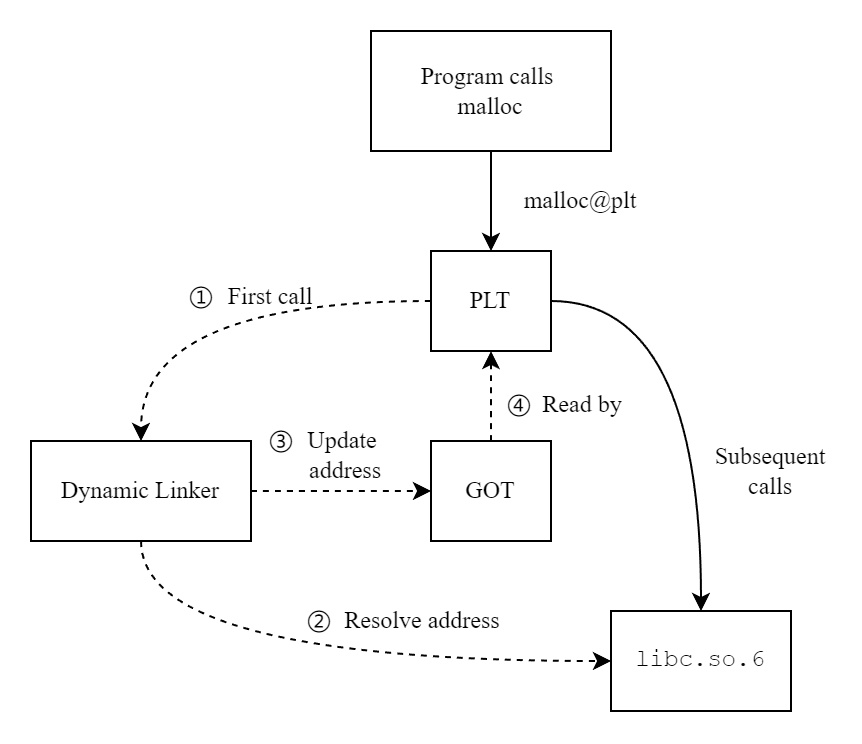

The diagram above was exported from draw.io. Its source (the exported page's mxGraphModel, read from the mxfile embedded in the PNG):
<mxGraphModel dx="547" dy="826" grid="1" gridSize="10" guides="1" tooltips="1" connect="1" arrows="1" fold="1" page="1" pageScale="1" pageWidth="827" pageHeight="1169" math="0" shadow="0">
  <root>
    <mxCell id="0" />
    <mxCell id="1" parent="0" />
    <mxCell id="r-MBriWw4JUtx7jzvNbT-10" style="edgeStyle=orthogonalEdgeStyle;rounded=0;orthogonalLoop=1;jettySize=auto;html=1;exitX=0.5;exitY=1;exitDx=0;exitDy=0;" edge="1" parent="1" source="r-MBriWw4JUtx7jzvNbT-1" target="r-MBriWw4JUtx7jzvNbT-2">
      <mxGeometry relative="1" as="geometry" />
    </mxCell>
    <mxCell id="r-MBriWw4JUtx7jzvNbT-1" value="Program calls&amp;nbsp;&lt;div&gt;malloc&lt;/div&gt;" style="rounded=0;whiteSpace=wrap;html=1;fontFamily=Times New Roman;" vertex="1" parent="1">
      <mxGeometry x="420" y="200" width="120" height="60" as="geometry" />
    </mxCell>
    <mxCell id="r-MBriWw4JUtx7jzvNbT-7" style="edgeStyle=orthogonalEdgeStyle;rounded=0;orthogonalLoop=1;jettySize=auto;html=1;exitX=0;exitY=0.5;exitDx=0;exitDy=0;entryX=0.5;entryY=0;entryDx=0;entryDy=0;curved=1;dashed=1;" edge="1" parent="1" source="r-MBriWw4JUtx7jzvNbT-2" target="r-MBriWw4JUtx7jzvNbT-3">
      <mxGeometry relative="1" as="geometry" />
    </mxCell>
    <mxCell id="r-MBriWw4JUtx7jzvNbT-9" style="edgeStyle=orthogonalEdgeStyle;rounded=0;orthogonalLoop=1;jettySize=auto;html=1;exitX=1;exitY=0.5;exitDx=0;exitDy=0;entryX=0.5;entryY=0;entryDx=0;entryDy=0;curved=1;" edge="1" parent="1" source="r-MBriWw4JUtx7jzvNbT-2" target="r-MBriWw4JUtx7jzvNbT-5">
      <mxGeometry relative="1" as="geometry" />
    </mxCell>
    <mxCell id="r-MBriWw4JUtx7jzvNbT-2" value="PLT" style="rounded=0;whiteSpace=wrap;html=1;fontFamily=Times New Roman;" vertex="1" parent="1">
      <mxGeometry x="450" y="310" width="60" height="50" as="geometry" />
    </mxCell>
    <mxCell id="r-MBriWw4JUtx7jzvNbT-14" style="edgeStyle=orthogonalEdgeStyle;rounded=0;orthogonalLoop=1;jettySize=auto;html=1;exitX=0.5;exitY=1;exitDx=0;exitDy=0;entryX=0;entryY=0.5;entryDx=0;entryDy=0;curved=1;dashed=1;" edge="1" parent="1" source="r-MBriWw4JUtx7jzvNbT-3" target="r-MBriWw4JUtx7jzvNbT-5">
      <mxGeometry relative="1" as="geometry" />
    </mxCell>
    <mxCell id="r-MBriWw4JUtx7jzvNbT-15" style="edgeStyle=orthogonalEdgeStyle;rounded=0;orthogonalLoop=1;jettySize=auto;html=1;exitX=1;exitY=0.5;exitDx=0;exitDy=0;entryX=0;entryY=0.5;entryDx=0;entryDy=0;curved=1;dashed=1;" edge="1" parent="1" source="r-MBriWw4JUtx7jzvNbT-3" target="r-MBriWw4JUtx7jzvNbT-4">
      <mxGeometry relative="1" as="geometry" />
    </mxCell>
    <mxCell id="r-MBriWw4JUtx7jzvNbT-3" value="Dynamic Linker" style="rounded=0;whiteSpace=wrap;html=1;fontFamily=Times New Roman;" vertex="1" parent="1">
      <mxGeometry x="250" y="405" width="110" height="50" as="geometry" />
    </mxCell>
    <mxCell id="r-MBriWw4JUtx7jzvNbT-16" style="edgeStyle=orthogonalEdgeStyle;rounded=0;orthogonalLoop=1;jettySize=auto;html=1;exitX=0.5;exitY=0;exitDx=0;exitDy=0;entryX=0.5;entryY=1;entryDx=0;entryDy=0;curved=1;dashed=1;" edge="1" parent="1" source="r-MBriWw4JUtx7jzvNbT-4" target="r-MBriWw4JUtx7jzvNbT-2">
      <mxGeometry relative="1" as="geometry" />
    </mxCell>
    <mxCell id="r-MBriWw4JUtx7jzvNbT-4" value="GOT" style="rounded=0;whiteSpace=wrap;html=1;fontFamily=Times New Roman;" vertex="1" parent="1">
      <mxGeometry x="450" y="405" width="60" height="50" as="geometry" />
    </mxCell>
    <mxCell id="r-MBriWw4JUtx7jzvNbT-5" value="libc.so.6" style="rounded=0;whiteSpace=wrap;html=1;fontFamily=Courier New;" vertex="1" parent="1">
      <mxGeometry x="540" y="490" width="90" height="50" as="geometry" />
    </mxCell>
    <mxCell id="r-MBriWw4JUtx7jzvNbT-13" value="&lt;font&gt;malloc@plt&lt;/font&gt;" style="text;html=1;align=center;verticalAlign=middle;whiteSpace=wrap;rounded=0;fontFamily=Times New Roman;" vertex="1" parent="1">
      <mxGeometry x="470" y="270" width="110" height="30" as="geometry" />
    </mxCell>
    <mxCell id="r-MBriWw4JUtx7jzvNbT-17" value="&lt;font face=&quot;Times New Roman&quot;&gt;First call&lt;/font&gt;" style="text;html=1;align=center;verticalAlign=middle;whiteSpace=wrap;rounded=0;" vertex="1" parent="1">
      <mxGeometry x="340" y="318" width="60" height="30" as="geometry" />
    </mxCell>
    <mxCell id="r-MBriWw4JUtx7jzvNbT-18" value="①" style="text;html=1;align=center;verticalAlign=middle;resizable=0;points=[];autosize=1;strokeColor=none;fillColor=none;" vertex="1" parent="1">
      <mxGeometry x="315" y="318" width="40" height="30" as="geometry" />
    </mxCell>
    <mxCell id="r-MBriWw4JUtx7jzvNbT-19" value="②" style="text;html=1;align=center;verticalAlign=middle;resizable=0;points=[];autosize=1;strokeColor=none;fillColor=none;" vertex="1" parent="1">
      <mxGeometry x="374" y="480" width="40" height="30" as="geometry" />
    </mxCell>
    <mxCell id="r-MBriWw4JUtx7jzvNbT-20" value="③" style="text;html=1;align=center;verticalAlign=middle;resizable=0;points=[];autosize=1;strokeColor=none;fillColor=none;" vertex="1" parent="1">
      <mxGeometry x="355" y="390" width="40" height="30" as="geometry" />
    </mxCell>
    <mxCell id="r-MBriWw4JUtx7jzvNbT-22" value="&lt;font face=&quot;Times New Roman&quot;&gt;Subsequent&lt;/font&gt;&lt;div&gt;&lt;font face=&quot;Times New Roman&quot;&gt;calls&lt;/font&gt;&lt;/div&gt;" style="text;html=1;align=center;verticalAlign=middle;whiteSpace=wrap;rounded=0;" vertex="1" parent="1">
      <mxGeometry x="590" y="405" width="60" height="30" as="geometry" />
    </mxCell>
    <mxCell id="r-MBriWw4JUtx7jzvNbT-23" value="&lt;font face=&quot;Times New Roman&quot;&gt;Resolve address&lt;/font&gt;" style="text;html=1;align=center;verticalAlign=middle;whiteSpace=wrap;rounded=0;" vertex="1" parent="1">
      <mxGeometry x="402" y="480" width="88" height="30" as="geometry" />
    </mxCell>
    <mxCell id="r-MBriWw4JUtx7jzvNbT-25" value="&lt;font face=&quot;Times New Roman&quot;&gt;Update&amp;nbsp;&lt;/font&gt;&lt;div&gt;&lt;font face=&quot;Times New Roman&quot;&gt;address&lt;/font&gt;&lt;/div&gt;" style="text;html=1;align=center;verticalAlign=middle;whiteSpace=wrap;rounded=0;" vertex="1" parent="1">
      <mxGeometry x="380" y="397" width="55" height="30" as="geometry" />
    </mxCell>
    <mxCell id="r-MBriWw4JUtx7jzvNbT-27" value="Read by" style="text;html=1;align=center;verticalAlign=middle;whiteSpace=wrap;rounded=0;fontFamily=Times New Roman;" vertex="1" parent="1">
      <mxGeometry x="501" y="372" width="50" height="30" as="geometry" />
    </mxCell>
    <mxCell id="r-MBriWw4JUtx7jzvNbT-28" value="④" style="text;html=1;align=center;verticalAlign=middle;resizable=0;points=[];autosize=1;strokeColor=none;fillColor=none;" vertex="1" parent="1">
      <mxGeometry x="474" y="372" width="40" height="30" as="geometry" />
    </mxCell>
  </root>
</mxGraphModel>